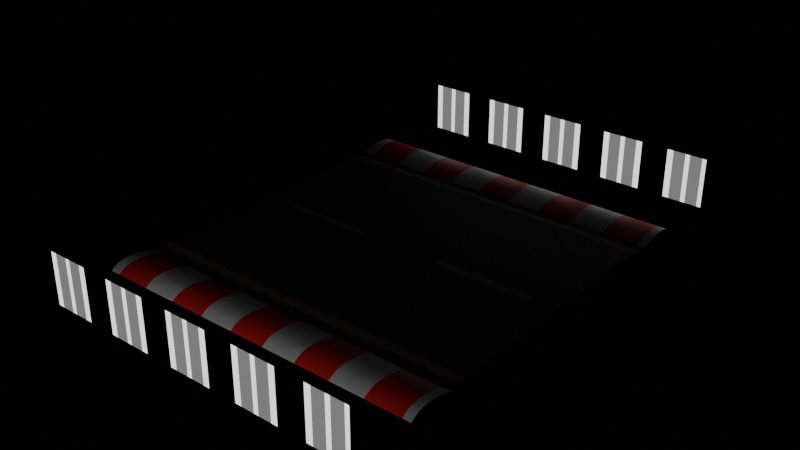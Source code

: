 # Source: Base.blend  (saved by Blender 3.0.42; exported with 4.5.12 LTS)
import bpy
from mathutils import Matrix  # noqa: F401  (used for matrix-valued properties, if any)

bpy.ops.wm.read_factory_settings(use_empty=True)
scene = bpy.context.scene
scene.name = 'Scene'

# ---- collections
col_trackcollection = bpy.data.collections.new('TrackCollection'); scene.collection.children.link(col_trackcollection)

# ---- materials (node trees are filled in below, after node groups)
mat_procedural_road = bpy.data.materials.new('Procedural_Road')
mat_side_red = bpy.data.materials.new('Side_Red')
mat_grass = bpy.data.materials.new('Grass')
mat_side_wall = bpy.data.materials.new('Side_Wall')

# ---- node groups
ng_nodegroup_012 = bpy.data.node_groups.new('NodeGroup.012', 'ShaderNodeTree')
_s = ng_nodegroup_012.interface.new_socket(name='Color', in_out='OUTPUT', socket_type='NodeSocketColor')
_s.default_value = (0.0, 0.0, 0.0, 0.0)
_s = ng_nodegroup_012.interface.new_socket(name='Normal', in_out='OUTPUT', socket_type='NodeSocketVector')
_s.min_value = 0.0
_s.max_value = 0.0
_s = ng_nodegroup_012.interface.new_socket(name='UV', in_out='INPUT', socket_type='NodeSocketVector')
_s.min_value = -1e+04
_s.max_value = 1e+04
_s = ng_nodegroup_012.interface.new_socket(name='Yellow Distance/Pos', in_out='INPUT', socket_type='NodeSocketFloat')
_s.default_value = 0.84
_s = ng_nodegroup_012.interface.new_socket(name='Yellow Thicc', in_out='INPUT', socket_type='NodeSocketFloat')
_s.default_value = 0.05
_s = ng_nodegroup_012.interface.new_socket(name='Inner Distance/Pos', in_out='INPUT', socket_type='NodeSocketFloat')
_s = ng_nodegroup_012.interface.new_socket(name='Inner Thicc', in_out='INPUT', socket_type='NodeSocketFloat')
_s.default_value = 0.05
_s = ng_nodegroup_012.interface.new_socket(name='Yellow Color', in_out='INPUT', socket_type='NodeSocketColor')
_s.default_value = (0.5, 0.3479, 0.09052, 1.0)
_s = ng_nodegroup_012.interface.new_socket(name='Inner Color', in_out='INPUT', socket_type='NodeSocketColor')
_s.default_value = (0.7602, 0.7602, 0.7602, 1.0)
_N = ng_nodegroup_012.nodes; _L = ng_nodegroup_012.links
n0 = _N.new('NodeFrame'); n0.name = 'Frame.002'; n0.location = (311, 250)
n0.label = 'Crackling'
n0.width = 708
n0.label_size = 19
n1 = _N.new('NodeFrame'); n1.name = 'Frame.001'; n1.location = (-130, -64)
n1.label = 'Generating Yellow Lines'
n1.width = 924
n2 = _N.new('NodeFrame'); n2.name = 'Frame'; n2.location = (-92, -553)
n2.label = 'Asphalt'
n2.width = 1280
n2.label_size = 19
n3 = _N.new('NodeFrame'); n3.name = 'Frame.003'; n3.location = (254, 835)
n3.label = 'Middle Line'
n3.width = 951
n3.label_size = 19
n4 = _N.new('NodeFrame'); n4.name = 'Frame.004'; n4.location = (-1058, 390)
n4.label = 'Inputs'
n4.width = 204
n4.label_size = 19
n5 = _N.new('NodeFrame'); n5.name = 'Frame.005'; n5.location = (-1069, -198)
n5.label = 'Mapping'
n5.width = 779
n5.label_size = 19
n6 = _N.new('ShaderNodeTexVoronoi'); n6.name = 'Voronoi Texture.001'; n6.location = (30, -30)
n6.feature = 'DISTANCE_TO_EDGE'
n6.inputs[2].default_value = 50.0
n7 = _N.new('ShaderNodeSeparateXYZ'); n7.name = 'Separate XYZ.001'; n7.location = (30, -254)
n8 = _N.new('ShaderNodeMath'); n8.name = 'Math.003'; n8.location = (754, -75)
n8.inputs[2].default_value = 0.05
n9 = _N.new('ShaderNodeMath'); n9.name = 'Math.002'; n9.location = (192, -30)
n9.operation = 'MULTIPLY'
n9.inputs[1].default_value = -1.0
n9.inputs[2].default_value = 0.05
n10 = _N.new('ShaderNodeMath'); n10.name = 'Math.001'; n10.location = (467, -261)
n10.operation = 'COMPARE'
n11 = _N.new('ShaderNodeMath'); n11.name = 'Math'; n11.location = (468, -67)
n11.operation = 'COMPARE'
n12 = _N.new('NodeReroute'); n12.name = 'Reroute'; n12.location = (313, -296)
n12.width = 16
n12.socket_idname = 'NodeSocketFloat'
n13 = _N.new('ShaderNodeMix'); n13.name = 'Mix.002'; n13.location = (1370, -169)
n13.data_type = 'RGBA'
n14 = _N.new('ShaderNodeTexVoronoi'); n14.name = 'Voronoi Texture'; n14.location = (30, -30)
n14.inputs[2].default_value = 175.0
n15 = _N.new('ShaderNodeSeparateXYZ'); n15.name = 'Separate XYZ'; n15.location = (213, -42)
n16 = _N.new('ShaderNodeValToRGB'); n16.name = 'ColorRamp'; n16.location = (373, -39)
while len(n16.color_ramp.elements) > 1: n16.color_ramp.elements.remove(n16.color_ramp.elements[-1])
n16.color_ramp.elements[0].position = 0.0; n16.color_ramp.elements[0].color = (0.009034, 0.009417, 0.009701, 1.0)
_e = n16.color_ramp.elements.new(0.9674); _e.color = (0.1106, 0.117, 0.1229, 1.0)
_e = n16.color_ramp.elements.new(1.0); _e.color = (0.3644, 0.3866, 0.4073, 1.0)
n17 = _N.new('ShaderNodeBump'); n17.name = 'Bump'; n17.location = (1110, -282)
n17.inputs[1].default_value = 1.0
n17.inputs[2].default_value = 1.0
n18 = _N.new('ShaderNodeMath'); n18.name = 'Math.005'; n18.location = (670, -137)
n18.inputs[2].default_value = 0.0
n19 = _N.new('ShaderNodeMath'); n19.name = 'Math.008'; n19.location = (890, -218)
n19.inputs[2].default_value = 0.0
n20 = _N.new('ShaderNodeMath'); n20.name = 'Math.004'; n20.location = (538, -50)
n20.operation = 'MULTIPLY'
n20.use_clamp = True
n20.inputs[2].default_value = 0.05
n21 = _N.new('ShaderNodeValToRGB'); n21.name = 'ColorRamp.001'; n21.location = (250, -49)
while len(n21.color_ramp.elements) > 1: n21.color_ramp.elements.remove(n21.color_ramp.elements[-1])
n21.color_ramp.elements[0].position = 0.03623; n21.color_ramp.elements[0].color = (0.0, 0.0, 0.0, 1.0)
_e = n21.color_ramp.elements.new(0.06159); _e.color = (1.0, 1.0, 1.0, 1.0)
n22 = _N.new('ShaderNodeValToRGB'); n22.name = 'ColorRamp.002'; n22.location = (281, -45)
while len(n22.color_ramp.elements) > 1: n22.color_ramp.elements.remove(n22.color_ramp.elements[-1])
n22.color_ramp.elements[0].position = 0.4094; n22.color_ramp.elements[0].color = (0.0, 0.0, 0.0, 1.0)
_e = n22.color_ramp.elements.new(0.5362); _e.color = (1.0, 1.0, 1.0, 1.0)
n23 = _N.new('ShaderNodeTexWave'); n23.name = 'Wave Texture'; n23.location = (51, -30)
n23.inputs[1].default_value = -0.29
n23.inputs[3].default_value = 16.0
n23.inputs[4].default_value = 17.2
n23.inputs[5].default_value = 0.6667
n24 = _N.new('ShaderNodeMath'); n24.name = 'Math.006'; n24.location = (30, -356)
n24.operation = 'COMPARE'
n25 = _N.new('ShaderNodeMath'); n25.name = 'Math.007'; n25.location = (561, -185)
n25.operation = 'MULTIPLY'
n25.inputs[2].default_value = 0.05
n26 = _N.new('ShaderNodeMath'); n26.name = 'Math.009'; n26.location = (781, -209)
n26.operation = 'MULTIPLY'
n26.inputs[2].default_value = 0.05
n27 = _N.new('NodeGroupOutput'); n27.name = 'Group Output'; n27.location = (1560, 0)
n28 = _N.new('ShaderNodeMix'); n28.name = 'Mix.001'; n28.location = (1104, -132)
n28.data_type = 'RGBA'
n29 = _N.new('ShaderNodeValue'); n29.name = 'Value.003'; n29.location = (30, -30)
n29.label = 'Inner Thickness'
n29.outputs[0].default_value = 0.05
n30 = _N.new('ShaderNodeValue'); n30.name = 'Value.002'; n30.location = (32, -123)
n30.label = 'Inner Distance/Pos'
n30.outputs[0].default_value = 0.0
n31 = _N.new('ShaderNodeValue'); n31.name = 'Value'; n31.location = (34, -312)
n31.label = 'Yellow Distance/Pos'
n31.outputs[0].default_value = 0.87
n32 = _N.new('ShaderNodeValue'); n32.name = 'Value.001'; n32.location = (32, -220)
n32.label = 'Yellow Thickness'
n32.outputs[0].default_value = 0.05
n33 = _N.new('NodeGroupInput'); n33.name = 'Group Input'; n33.location = (-1364, -31)
n34 = _N.new('ShaderNodeVectorMath'); n34.name = 'Vector Math.001'; n34.location = (190, -30)
n34.operation = 'SCALE'
n34.inputs[1].default_value = (2.0, 2.0, 2.0)
n34.inputs[3].default_value = 2.0
n35 = _N.new('ShaderNodeMix'); n35.name = 'Mix'; n35.location = (609, -126)
n35.data_type = 'RGBA'
n35.blend_type = 'LINEAR_LIGHT'
n35.inputs[0].default_value = 0.069
n36 = _N.new('ShaderNodeTexNoise'); n36.name = 'Noise Texture'; n36.location = (53, -282)
n36.inputs[2].default_value = 3.69
n36.inputs[3].default_value = 16.0
n36.inputs[4].default_value = 0.8963
n37 = _N.new('ShaderNodeVectorMath'); n37.name = 'Vector Math'; n37.location = (30, -33)
n37.inputs[1].default_value = (-0.5, -0.5, -0.5)
n38 = _N.new('NodeReroute'); n38.name = 'Reroute.001'; n38.location = (422, -112)
n38.width = 16
n38.socket_idname = 'NodeSocketVector'
n6.parent = n0
n7.parent = n1
n8.parent = n1
n9.parent = n1
n10.parent = n1
n11.parent = n1
n12.parent = n1
n14.parent = n2
n15.parent = n2
n16.parent = n2
n17.parent = n2
n18.parent = n2
n19.parent = n2
n20.parent = n0
n21.parent = n0
n22.parent = n3
n23.parent = n3
n24.parent = n3
n25.parent = n3
n26.parent = n3
n29.parent = n4
n30.parent = n4
n31.parent = n4
n32.parent = n4
n34.parent = n5
n35.parent = n5
n36.parent = n5
n37.parent = n5
n38.parent = n5
_L.new(n17.outputs[0], n27.inputs[1])
_L.new(n13.outputs[2], n27.inputs[0])
_L.new(n33.outputs[0], n37.inputs[0])
_L.new(n14.outputs[1], n15.inputs[0])
_L.new(n15.outputs[0], n16.inputs[0])
_L.new(n38.outputs[0], n35.inputs[6])
_L.new(n36.outputs[0], n35.inputs[7])
_L.new(n35.outputs[2], n14.inputs[0])
_L.new(n16.outputs[0], n28.inputs[6])
_L.new(n15.outputs[0], n18.inputs[0])
_L.new(n7.outputs[1], n11.inputs[0])
_L.new(n7.outputs[1], n10.inputs[0])
_L.new(n9.outputs[0], n10.inputs[1])
_L.new(n33.outputs[1], n9.inputs[0])
_L.new(n33.outputs[1], n11.inputs[1])
_L.new(n11.outputs[0], n8.inputs[0])
_L.new(n10.outputs[0], n8.inputs[1])
_L.new(n12.outputs[0], n11.inputs[2])
_L.new(n12.outputs[0], n10.inputs[2])
_L.new(n33.outputs[2], n12.inputs[0])
_L.new(n28.outputs[2], n13.inputs[6])
_L.new(n35.outputs[2], n7.inputs[0])
_L.new(n6.outputs[0], n21.inputs[0])
_L.new(n21.outputs[0], n20.inputs[1])
_L.new(n8.outputs[0], n20.inputs[0])
_L.new(n20.outputs[0], n28.inputs[0])
_L.new(n35.outputs[2], n6.inputs[0])
_L.new(n18.outputs[0], n19.inputs[0])
_L.new(n20.outputs[0], n18.inputs[1])
_L.new(n7.outputs[1], n24.inputs[0])
_L.new(n33.outputs[4], n24.inputs[2])
_L.new(n33.outputs[3], n24.inputs[1])
_L.new(n24.outputs[0], n25.inputs[0])
_L.new(n23.outputs[0], n22.inputs[0])
_L.new(n22.outputs[0], n25.inputs[1])
_L.new(n38.outputs[0], n23.inputs[0])
_L.new(n25.outputs[0], n26.inputs[0])
_L.new(n19.outputs[0], n17.inputs[3])
_L.new(n26.outputs[0], n13.inputs[0])
_L.new(n21.outputs[0], n26.inputs[1])
_L.new(n26.outputs[0], n19.inputs[1])
_L.new(n37.outputs[0], n34.inputs[0])
_L.new(n34.outputs[0], n38.inputs[0])
_L.new(n33.outputs[5], n28.inputs[7])
_L.new(n33.outputs[6], n13.inputs[7])
n27.is_active_output = True
ng_auto_smooth = bpy.data.node_groups.new('Auto Smooth', 'GeometryNodeTree')
_s = ng_auto_smooth.interface.new_socket(name='Geometry', in_out='OUTPUT', socket_type='NodeSocketGeometry')
_s = ng_auto_smooth.interface.new_socket(name='Geometry', in_out='INPUT', socket_type='NodeSocketGeometry')
_s = ng_auto_smooth.interface.new_socket(name='Angle', in_out='INPUT', socket_type='NodeSocketFloat')
_s.subtype = 'ANGLE'
_s.min_value = 0.0
_s.max_value = 3.142
ng_auto_smooth.is_modifier = True
_N = ng_auto_smooth.nodes; _L = ng_auto_smooth.links
n0 = _N.new('NodeGroupOutput'); n0.name = 'Group Output'; n0.location = (480, -100)
n1 = _N.new('NodeGroupInput'); n1.name = 'Group Input'; n1.location = (-420, -300)
n2 = _N.new('NodeGroupInput'); n2.name = 'Group Input.001'; n2.location = (-60, -100)
n3 = _N.new('GeometryNodeSetShadeSmooth'); n3.name = 'Set Shade Smooth'; n3.location = (120, -100)
n3.domain = 'EDGE'
n4 = _N.new('GeometryNodeSetShadeSmooth'); n4.name = 'Set Shade Smooth.001'; n4.location = (300, -100)
n5 = _N.new('GeometryNodeInputMeshEdgeAngle'); n5.name = 'Edge Angle'; n5.location = (-420, -220)
n6 = _N.new('GeometryNodeInputEdgeSmooth'); n6.name = 'Is Edge Smooth'; n6.location = (-60, -160)
n7 = _N.new('GeometryNodeInputShadeSmooth'); n7.name = 'Is Face Smooth'; n7.location = (-240, -340)
n8 = _N.new('FunctionNodeBooleanMath'); n8.name = 'Boolean Math'; n8.location = (-60, -220)
n9 = _N.new('FunctionNodeCompare'); n9.name = 'Compare'; n9.location = (-240, -180)
n9.operation = 'LESS_EQUAL'
_L.new(n5.outputs[0], n9.inputs[0])
_L.new(n4.outputs[0], n0.inputs[0])
_L.new(n1.outputs[1], n9.inputs[1])
_L.new(n9.outputs[0], n8.inputs[0])
_L.new(n7.outputs[0], n8.inputs[1])
_L.new(n2.outputs[0], n3.inputs[0])
_L.new(n6.outputs[0], n3.inputs[1])
_L.new(n3.outputs[0], n4.inputs[0])
_L.new(n8.outputs[0], n3.inputs[2])
n0.is_active_output = True

# ---- material node trees
mat_procedural_road.use_nodes = True; mat_procedural_road.node_tree.nodes.clear()
_N = mat_procedural_road.node_tree.nodes; _L = mat_procedural_road.node_tree.links
n0 = _N.new('ShaderNodeBsdfPrincipled'); n0.name = 'Principled BSDF'; n0.location = (381, 1032)
n0.distribution = 'GGX'
n0.subsurface_method = 'BURLEY'
n0.inputs[2].default_value = 0.8755
n0.inputs[3].default_value = 1.45
n0.inputs[27].default_value = (0.0, 0.0, 0.0, 1.0)
n0.inputs[28].default_value = 1.0
n1 = _N.new('ShaderNodeOutputMaterial'); n1.name = 'Material Output'; n1.location = (681, 1024)
n2 = _N.new('ShaderNodeTexCoord'); n2.name = 'Texture Coordinate'; n2.location = (-155, 892)
n3 = _N.new('ShaderNodeGroup'); n3.name = 'Group'; n3.location = (62, 876)
n3.label = 'Procedural_Roads'
n3.node_tree = ng_nodegroup_012
n3.inputs[1].default_value = 0.92
n3.inputs[2].default_value = 0.03
n3.inputs[3].default_value = 0.0
n3.inputs[4].default_value = 0.025
n3.inputs[5].default_value = (0.5812, 0.4037, 0.104, 1.0)
n3.inputs[6].default_value = (0.7602, 0.7602, 0.7602, 1.0)
_L.new(n3.outputs[1], n0.inputs[5])
_L.new(n3.outputs[0], n0.inputs[0])
_L.new(n2.outputs[2], n3.inputs[0])
_L.new(n0.outputs[0], n1.inputs[0])
n1.is_active_output = True
mat_side_red.use_nodes = True; mat_side_red.node_tree.nodes.clear()
_N = mat_side_red.node_tree.nodes; _L = mat_side_red.node_tree.links
n0 = _N.new('ShaderNodeMapping'); n0.name = 'Mapping'; n0.location = (-720, 278)
n0.width = 240
n0.inputs[1].default_value = (0.125, 0.0, 0.0)
n1 = _N.new('ShaderNodeTexCoord'); n1.name = 'Texture Coordinate'; n1.location = (-930, 261)
n2 = _N.new('ShaderNodeOutputMaterial'); n2.name = 'Material Output'; n2.location = (633, 289)
n3 = _N.new('ShaderNodeTexWave'); n3.name = 'Wave Texture'; n3.location = (-430, 331)
n3.inputs[1].default_value = 1.5
n4 = _N.new('ShaderNodeValToRGB'); n4.name = 'ColorRamp'; n4.location = (-172, 331)
n4.color_ramp.interpolation = 'CONSTANT'
while len(n4.color_ramp.elements) > 1: n4.color_ramp.elements.remove(n4.color_ramp.elements[-1])
n4.color_ramp.elements[0].position = 0.0; n4.color_ramp.elements[0].color = (1.0, 0.01776, 0.0, 1.0)
_e = n4.color_ramp.elements.new(0.5145); _e.color = (0.8606, 0.8606, 0.8606, 1.0)
n5 = _N.new('ShaderNodeBsdfPrincipled'); n5.name = 'Principled BSDF'; n5.location = (292, 279)
n5.distribution = 'GGX'
n5.subsurface_method = 'BURLEY'
n5.inputs[3].default_value = 1.45
n5.inputs[27].default_value = (0.0, 0.0, 0.0, 1.0)
n5.inputs[28].default_value = 1.0
_L.new(n0.outputs[0], n3.inputs[0])
_L.new(n1.outputs[0], n0.inputs[0])
_L.new(n3.outputs[0], n4.inputs[0])
_L.new(n4.outputs[0], n5.inputs[0])
_L.new(n5.outputs[0], n2.inputs[0])
n2.is_active_output = True
mat_grass.use_nodes = True; mat_grass.node_tree.nodes.clear()
_N = mat_grass.node_tree.nodes; _L = mat_grass.node_tree.links
n0 = _N.new('ShaderNodeOutputMaterial'); n0.name = 'Material Output'; n0.location = (701, 308)
n1 = _N.new('ShaderNodeValToRGB'); n1.name = 'ColorRamp'; n1.location = (-324, 307)
while len(n1.color_ramp.elements) > 1: n1.color_ramp.elements.remove(n1.color_ramp.elements[-1])
n1.color_ramp.elements[0].position = 0.4275; n1.color_ramp.elements[0].color = (0.1214, 0.2448, 0.09439, 1.0)
_e = n1.color_ramp.elements.new(0.6051); _e.color = (0.02416, 0.1301, 0.02416, 1.0)
n2 = _N.new('ShaderNodeBsdfPrincipled'); n2.name = 'Principled BSDF'; n2.location = (391, 256)
n2.distribution = 'GGX'
n2.subsurface_method = 'RANDOM_WALK_SKIN'
n2.inputs[3].default_value = 1.45
n2.inputs[27].default_value = (0.0, 0.0, 0.0, 1.0)
n2.inputs[28].default_value = 1.0
n3 = _N.new('ShaderNodeNormalMap'); n3.name = 'Normal Map'; n3.location = (64, -41)
n4 = _N.new('ShaderNodeValToRGB'); n4.name = 'ColorRamp.001'; n4.location = (-320, 80)
while len(n4.color_ramp.elements) > 1: n4.color_ramp.elements.remove(n4.color_ramp.elements[-1])
n4.color_ramp.elements[0].position = 0.0; n4.color_ramp.elements[0].color = (0.02478, 0.02478, 0.02478, 1.0)
_e = n4.color_ramp.elements.new(1.0); _e.color = (0.1482, 0.1482, 0.1482, 1.0)
n5 = _N.new('ShaderNodeTexNoise'); n5.name = 'Noise Texture'; n5.location = (-600, 273)
n5.inputs[2].default_value = 75.0
n5.inputs[3].default_value = 9.2
n6 = _N.new('ShaderNodeMapping'); n6.name = 'Mapping'; n6.location = (-890, 279)
n6.width = 240
n7 = _N.new('ShaderNodeTexCoord'); n7.name = 'Texture Coordinate'; n7.location = (-1100, 262)
_L.new(n5.outputs[0], n1.inputs[0])
_L.new(n1.outputs[0], n2.inputs[0])
_L.new(n1.outputs[0], n3.inputs[1])
_L.new(n3.outputs[0], n2.inputs[5])
_L.new(n2.outputs[0], n0.inputs[0])
_L.new(n5.outputs[0], n4.inputs[0])
_L.new(n4.outputs[0], n2.inputs[2])
_L.new(n6.outputs[0], n5.inputs[0])
_L.new(n7.outputs[0], n6.inputs[0])
n0.is_active_output = True
mat_side_wall.use_nodes = True; mat_side_wall.node_tree.nodes.clear()
_N = mat_side_wall.node_tree.nodes; _L = mat_side_wall.node_tree.links
n0 = _N.new('ShaderNodeEmission'); n0.name = 'Emission Viewer'; n0.location = (300, 340)
n0.label = 'Viewer'
n0.hide = True
n1 = _N.new('ShaderNodeTexWave'); n1.name = 'Wave Texture'; n1.location = (-296, 249)
n1.inputs[1].default_value = 1.5
n2 = _N.new('ShaderNodeMapping'); n2.name = 'Mapping'; n2.location = (-586, 197)
n2.width = 240
n3 = _N.new('ShaderNodeTexCoord'); n3.name = 'Texture Coordinate'; n3.location = (-796, 180)
n4 = _N.new('ShaderNodeValToRGB'); n4.name = 'ColorRamp'; n4.location = (-105, 219)
n4.color_ramp.interpolation = 'CONSTANT'
while len(n4.color_ramp.elements) > 1: n4.color_ramp.elements.remove(n4.color_ramp.elements[-1])
n4.color_ramp.elements[0].position = 0.1304; n4.color_ramp.elements[0].color = (0.0, 0.0, 0.0, 1.0)
_e = n4.color_ramp.elements.new(0.3333); _e.color = (1.0, 1.0, 1.0, 1.0)
_e = n4.color_ramp.elements.new(0.6123); _e.color = (0.1726, 0.1726, 0.1726, 1.0)
_e = n4.color_ramp.elements.new(0.9855); _e.color = (1.0, 1.0, 1.0, 1.0)
n5 = _N.new('ShaderNodeOutputMaterial'); n5.name = 'Material Output'; n5.location = (580, 283)
n6 = _N.new('ShaderNodeBsdfPrincipled'); n6.name = 'Principled BSDF'; n6.location = (214, 232)
n6.distribution = 'GGX'
n6.subsurface_method = 'RANDOM_WALK_SKIN'
n6.inputs[0].default_value = (0.8, 0.1904, 0.1105, 1.0)
n6.inputs[3].default_value = 1.45
n6.inputs[27].default_value = (0.0, 0.0, 0.0, 1.0)
n6.inputs[28].default_value = 1.0
_L.new(n0.outputs[0], n5.inputs[0])
_L.new(n2.outputs[0], n1.inputs[0])
_L.new(n3.outputs[0], n2.inputs[0])
_L.new(n1.outputs[0], n4.inputs[0])
_L.new(n4.outputs[0], n0.inputs[0])
n5.is_active_output = True

# ---- world
world_world = bpy.data.worlds.new('World'); scene.world = world_world
world_world.use_nodes = True; world_world.node_tree.nodes.clear()
_N = world_world.node_tree.nodes; _L = world_world.node_tree.links
n0 = _N.new('ShaderNodeOutputWorld'); n0.name = 'World Output'; n0.location = (300, 300)
n0.is_active_output = True
world_world.use_sun_shadow = False
world_world.sun_shadow_jitter_overblur = 0.0

# ---- meshes
me_plane = bpy.data.meshes.new('Plane')
me_plane.from_pydata([(-5.0, -4.157, 0.0), (5.0, -4.157, 0.0), (-5.0, -5.638, 0.0), (5.0, -5.638, 0.0), (5.0, -4.403, 0.08557), (5.0, -5.518, 0.08557), (5.0, -4.65, 0.1538), (5.0, -4.914, 0.1897), (5.0, -5.16, 0.1897), (5.0, -5.365, 0.1538), (-5.0, -5.518, 0.08557), (-5.0, -4.403, 0.08557), (-5.0, -5.365, 0.1538), (-5.0, -5.16, 0.1897), (-5.0, -4.914, 0.1897), (-5.0, -4.65, 0.1538), (-5.0, -7.5, 0.0), (5.0, -7.5, 0.0), (-5.0, -7.5, 1.5), (5.0, -7.5, 1.5), (-5.0, 4.157, 0.0), (5.0, 4.157, 0.0), (-5.0, 5.638, 0.0), (5.0, 5.638, 0.0), (5.0, 4.403, 0.08557), (5.0, 5.518, 0.08557), (5.0, 4.65, 0.1538), (5.0, 4.914, 0.1897), (5.0, 5.16, 0.1897), (5.0, 5.365, 0.1538), (-5.0, 5.518, 0.08557), (-5.0, 4.403, 0.08557), (-5.0, 5.365, 0.1538), (-5.0, 5.16, 0.1897), (-5.0, 4.914, 0.1897), (-5.0, 4.65, 0.1538), (-5.0, 7.5, 0.0), (5.0, 7.5, 0.0), (-5.0, 7.5, 1.5), (5.0, 7.5, 1.5), (-5.0, -3.994, 0.04377), (-5.0, -3.701, 0.0824), (-5.0, -3.902, 0.06309), (-5.0, -3.795, 0.07723), (-5.0, 3.677, 0.0824), (-5.0, 3.971, 0.04636), (-5.0, 3.771, 0.07757), (-5.0, 3.879, 0.06438), (5.0, 3.971, 0.04636), (5.0, 3.677, 0.0824), (5.0, 3.879, 0.06438), (5.0, 3.771, 0.07757), (5.0, -3.701, 0.0824), (5.0, -3.994, 0.04377), (5.0, -3.795, 0.07723), (5.0, -3.902, 0.06309)], [], [(5, 10, 2, 3), (10, 5, 9, 12), (12, 9, 8, 13), (13, 8, 7, 14), (14, 7, 6, 15), (15, 6, 4, 11), (1, 0, 11, 4), (3, 17, 16, 2), (17, 16, 18, 19), (25, 23, 22, 30), (30, 32, 29, 25), (32, 33, 28, 29), (33, 34, 27, 28), (34, 35, 26, 27), (35, 31, 24, 26), (21, 24, 31, 20), (23, 22, 36, 37), (37, 39, 38, 36), (44, 41, 52, 49), (20, 45, 48, 21), (44, 49, 51, 46), (46, 51, 50, 47), (47, 50, 48, 45), (40, 53, 55, 42), (42, 55, 54, 43), (43, 54, 52, 41), (40, 0, 1, 53)])
me_plane.polygons.foreach_set('use_smooth', [True] * 27)
me_plane.polygons.foreach_set('material_index', [1, 1, 1, 1, 1, 1, 1, 2, 3, 1, 1, 1, 1, 1, 1, 1, 2, 3, 0, 0, 0, 0, 0, 0, 0, 0, 0])
_uv = me_plane.uv_layers.new(name='UVMap')
_uv.uv.foreach_set('vector', [0.9792, 0.972, 0.9792, 0.486, 1.0, 0.486, 1.0, 0.972, 0.9792, 0.486, 0.9792, 0.972, 0.9626, 0.972, 0.9626, 0.486, 0.9093, 0.486, 0.9093, 0.0, 0.9286, 0.0, 0.9286, 0.486, 0.9286, 0.486, 0.9286, 0.0, 0.9489, 0.0, 0.9489, 0.486, 0.9489, 0.486, 0.9489, 0.0, 0.9681, 0.0, 0.9681, 0.486, 0.9252, 0.972, 0.9252, 0.486, 0.9418, 0.486, 0.9418, 0.972, 0.9626, 0.486, 0.9626, 0.972, 0.9418, 0.972, 0.9418, 0.486, 0.8505, 0.486, 0.6075, 0.486, 0.6075, 0.972, 0.8505, 0.972, 0.3645, 0.486, 0.3645, 0.972, 0.0, 0.972, 0.0, 0.486, 0.9045, 0.486, 0.9252, 0.486, 0.9252, 0.972, 0.9045, 0.972, 0.9045, 0.972, 0.8879, 0.972, 0.8879, 0.486, 0.9045, 0.486, 0.9093, 0.486, 0.89, 0.486, 0.89, 0.0, 0.9093, 0.0, 0.89, 0.486, 0.8698, 0.486, 0.8698, 0.0, 0.89, 0.0, 0.8698, 0.486, 0.8505, 0.486, 0.8505, 0.0, 0.8698, 0.0, 0.8505, 0.486, 0.8671, 0.486, 0.8671, 0.972, 0.8505, 0.972, 0.8879, 0.972, 0.8671, 0.972, 0.8671, 0.486, 0.8879, 0.486, 0.3645, 0.486, 0.3645, 0.972, 0.6075, 0.972, 0.6075, 0.486, 0.8505, 0.486, 0.486, 0.486, 0.486, 0.0, 0.8505, 0.0, 1.0, 0.05776, 1.0, 0.9451, 1.127e-07, 0.9451, 6.885e-09, 0.05776, 1.0, 0.0, 1.0, 0.0224, 2.67e-09, 0.0224, 0.0, 5.96e-08, 1.0, 0.05776, 6.885e-09, 0.05776, 5.537e-09, 0.04645, 1.0, 0.04645, 1.0, 0.04645, 5.537e-09, 0.04645, 3.978e-09, 0.03337, 1.0, 0.03337, 1.0, 0.03337, 3.978e-09, 0.03337, 2.67e-09, 0.0224, 1.0, 0.0224, 1.0, 0.9804, 1.169e-07, 0.9804, 1.156e-07, 0.9695, 1.0, 0.9695, 1.0, 0.9695, 1.156e-07, 0.9695, 1.14e-07, 0.9564, 1.0, 0.9564, 1.0, 0.9564, 1.14e-07, 0.9564, 1.127e-07, 0.9451, 1.0, 0.9451, 1.0, 0.9804, 1.0, 1.0, 1.192e-07, 1.0, 1.169e-07, 0.9804])
me_plane.materials.append(mat_procedural_road)
me_plane.materials.append(mat_side_red)
me_plane.materials.append(mat_grass)
me_plane.materials.append(mat_side_wall)
me_plane.use_remesh_fix_poles = True
me_plane.use_remesh_preserve_attributes = False
me_plane.update()

# ---- objects
ob_track001 = bpy.data.objects.new('Track001', me_plane)

# ---- transforms, parenting, visibility, modifiers, constraints
ob_track001.location = (0.0, 0.0, 0.0)
_m = ob_track001.modifiers.new('Auto Smooth', 'NODES')
_m.node_group = ng_auto_smooth
_gi = [s.identifier for s in ng_auto_smooth.interface.items_tree if s.item_type == 'SOCKET' and s.in_out == 'INPUT']
_m[_gi[1]] = 0.5236  # Angle

# ---- collection membership
col_trackcollection.objects.link(ob_track001)

# ---- scene / render settings (as saved in the file)
scene.frame_start = 1; scene.frame_end = 250; scene.frame_set(0)
scene.render.engine = 'CYCLES'
scene.render.use_persistent_data = True
scene.cycles.feature_set = 'EXPERIMENTAL'
scene.cycles.samples = 32
scene.cycles.sampling_pattern = 'TABULATED_SOBOL'
scene.cycles.use_light_tree = False
scene.view_settings.view_transform = 'Filmic'
bpy.context.view_layer.update()

# ---- added for rendering (the .blend has no active camera): camera
cam_auto = bpy.data.cameras.new('AutoCamera')
cam_auto.lens = 50.0
cam_auto.sensor_width = 36.0
cam_auto.clip_end = 1000.0
ob_auto_camera = bpy.data.objects.new('AutoCamera', cam_auto)
scene.collection.objects.link(ob_auto_camera)
ob_auto_camera.location = (16.7374, -20.0848, 14.1399)
ob_auto_camera.rotation_euler = (1.09748, -7.21219e-08, 0.694738)
scene.camera = ob_auto_camera
bpy.context.view_layer.update()
